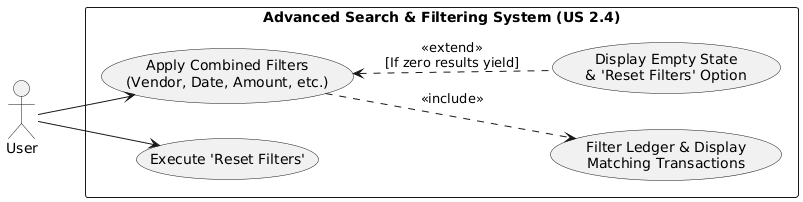

The diagram above was rendered by PlantUML. Its source (embedded in the PNG):
@startuml
left to right direction
skinparam packageStyle rectangle

actor "User" as User

rectangle "Advanced Search & Filtering System (US 2.4)" {
  ' --- Flow 1: Apply Filters (AC 1) ---
  usecase "Apply Combined Filters\n(Vendor, Date, Amount, etc.)" as UC_Apply
  usecase "Filter Ledger & Display\nMatching Transactions" as UC_Filter
  
  ' --- Flow 2: Empty State & Reset (AC 2) ---
  usecase "Display Empty State\n& 'Reset Filters' Option" as UC_Empty
  usecase "Execute 'Reset Filters'" as UC_Reset
}

' AC 1 Connections
User --> UC_Apply
UC_Apply ..> UC_Filter : <<include>>

' AC 2 Connections
UC_Apply <.. UC_Empty : <<extend>>\n[If zero results yield]
User --> UC_Reset
@enduml